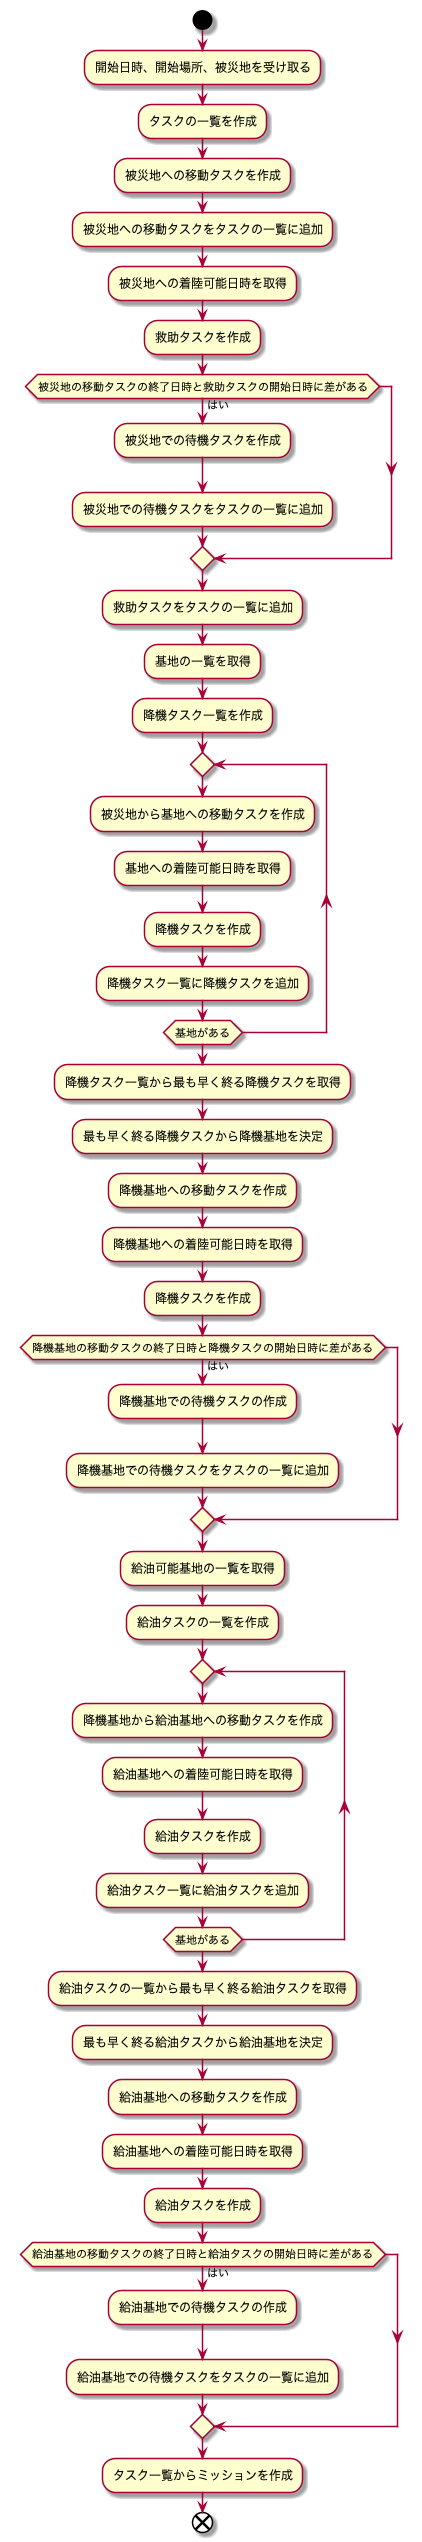

The diagram above was rendered by PlantUML. Its source (embedded in the PNG):
@startuml build-rescue-mission-flow-chart

start

  :開始日時、開始場所、被災地を受け取る;
  :タスクの一覧を作成;
  :被災地への移動タスクを作成;
  :被災地への移動タスクをタスクの一覧に追加;

  :被災地への着陸可能日時を取得;

  :救助タスクを作成;

  if (被災地の移動タスクの終了日時と救助タスクの開始日時に差がある) then (はい)
    :被災地での待機タスクを作成;
    :被災地での待機タスクをタスクの一覧に追加;
  endif

  :救助タスクをタスクの一覧に追加;

  :基地の一覧を取得;
  :降機タスク一覧を作成;
  repeat
    :被災地から基地への移動タスクを作成;
    :基地への着陸可能日時を取得;
    :降機タスクを作成;
    :降機タスク一覧に降機タスクを追加;
  repeat while(基地がある)
  :降機タスク一覧から最も早く終る降機タスクを取得;
  :最も早く終る降機タスクから降機基地を決定;

  :降機基地への移動タスクを作成;
  :降機基地への着陸可能日時を取得;
  :降機タスクを作成;

  if (降機基地の移動タスクの終了日時と降機タスクの開始日時に差がある) then (はい)
    :降機基地での待機タスクの作成;
    :降機基地での待機タスクをタスクの一覧に追加;
  endif

  :給油可能基地の一覧を取得;
  :給油タスクの一覧を作成;
  repeat
    :降機基地から給油基地への移動タスクを作成;
    :給油基地への着陸可能日時を取得;
    :給油タスクを作成;
    :給油タスク一覧に給油タスクを追加;
  repeat while(基地がある)
  :給油タスクの一覧から最も早く終る給油タスクを取得;
  :最も早く終る給油タスクから給油基地を決定;

  :給油基地への移動タスクを作成;
  :給油基地への着陸可能日時を取得;
  :給油タスクを作成;

  if (給油基地の移動タスクの終了日時と給油タスクの開始日時に差がある) then (はい)
    :給油基地での待機タスクの作成;
    :給油基地での待機タスクをタスクの一覧に追加;
  endif

  :タスク一覧からミッションを作成;
end

@enduml